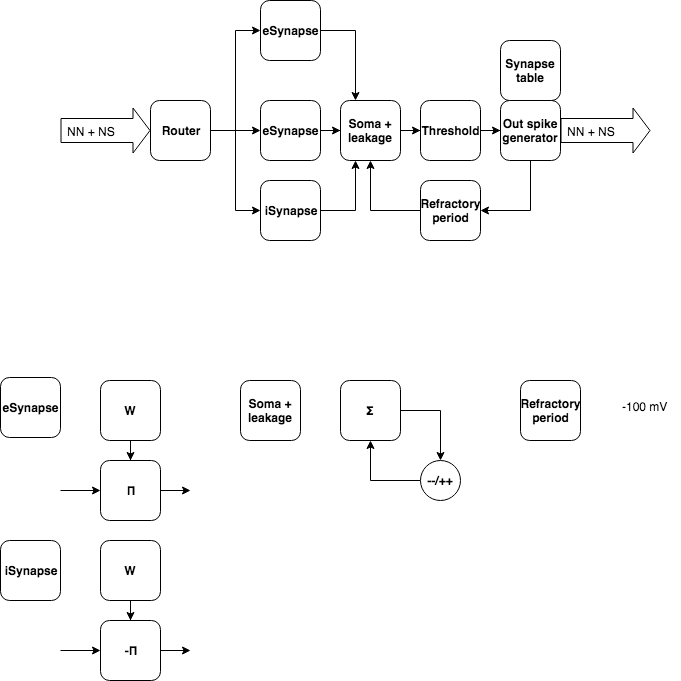

The diagram above was exported from draw.io. Its source (the exported page's mxGraphModel, read from the mxfile embedded in the PNG):
<mxGraphModel dx="921" dy="705" grid="1" gridSize="10" guides="1" tooltips="1" connect="1" arrows="1" fold="1" page="1" pageScale="1" pageWidth="827" pageHeight="1169" math="0" shadow="0">
  <root>
    <mxCell id="0" />
    <mxCell id="1" parent="0" />
    <mxCell id="O-1BO8GJCynUBL8ehqpX-1" value="" style="shape=flexArrow;endArrow=classic;html=1;width=24;endSize=5.33;" edge="1" parent="1">
      <mxGeometry width="50" height="50" relative="1" as="geometry">
        <mxPoint x="120" y="230" as="sourcePoint" />
        <mxPoint x="210" y="230" as="targetPoint" />
      </mxGeometry>
    </mxCell>
    <mxCell id="O-1BO8GJCynUBL8ehqpX-3" value="NN + NS" style="text;html=1;resizable=0;points=[];align=center;verticalAlign=middle;labelBackgroundColor=#ffffff;" vertex="1" connectable="0" parent="O-1BO8GJCynUBL8ehqpX-1">
      <mxGeometry x="-0.6444" y="2" relative="1" as="geometry">
        <mxPoint x="14" y="2" as="offset" />
      </mxGeometry>
    </mxCell>
    <mxCell id="O-1BO8GJCynUBL8ehqpX-5" value="" style="edgeStyle=orthogonalEdgeStyle;rounded=0;orthogonalLoop=1;jettySize=auto;html=1;entryX=0;entryY=0.5;entryDx=0;entryDy=0;" edge="1" parent="1" source="O-1BO8GJCynUBL8ehqpX-2" target="O-1BO8GJCynUBL8ehqpX-4">
      <mxGeometry relative="1" as="geometry" />
    </mxCell>
    <mxCell id="O-1BO8GJCynUBL8ehqpX-29" style="edgeStyle=orthogonalEdgeStyle;rounded=0;orthogonalLoop=1;jettySize=auto;html=1;entryX=0;entryY=0.5;entryDx=0;entryDy=0;" edge="1" parent="1" source="O-1BO8GJCynUBL8ehqpX-2" target="O-1BO8GJCynUBL8ehqpX-28">
      <mxGeometry relative="1" as="geometry" />
    </mxCell>
    <mxCell id="O-1BO8GJCynUBL8ehqpX-33" style="edgeStyle=orthogonalEdgeStyle;rounded=0;orthogonalLoop=1;jettySize=auto;html=1;entryX=0;entryY=0.5;entryDx=0;entryDy=0;" edge="1" parent="1" source="O-1BO8GJCynUBL8ehqpX-2" target="O-1BO8GJCynUBL8ehqpX-32">
      <mxGeometry relative="1" as="geometry" />
    </mxCell>
    <mxCell id="O-1BO8GJCynUBL8ehqpX-2" value="&lt;b&gt;Router&lt;/b&gt;" style="rounded=1;whiteSpace=wrap;html=1;" vertex="1" parent="1">
      <mxGeometry x="210" y="200" width="60" height="60" as="geometry" />
    </mxCell>
    <mxCell id="O-1BO8GJCynUBL8ehqpX-9" value="" style="edgeStyle=orthogonalEdgeStyle;rounded=0;orthogonalLoop=1;jettySize=auto;html=1;entryX=0.25;entryY=0;entryDx=0;entryDy=0;" edge="1" parent="1" source="O-1BO8GJCynUBL8ehqpX-4" target="O-1BO8GJCynUBL8ehqpX-8">
      <mxGeometry relative="1" as="geometry" />
    </mxCell>
    <mxCell id="O-1BO8GJCynUBL8ehqpX-4" value="&lt;b&gt;eSynapse&lt;/b&gt;" style="rounded=1;whiteSpace=wrap;html=1;" vertex="1" parent="1">
      <mxGeometry x="320" y="100" width="60" height="60" as="geometry" />
    </mxCell>
    <mxCell id="O-1BO8GJCynUBL8ehqpX-11" value="" style="edgeStyle=orthogonalEdgeStyle;rounded=0;orthogonalLoop=1;jettySize=auto;html=1;" edge="1" parent="1" source="O-1BO8GJCynUBL8ehqpX-8" target="O-1BO8GJCynUBL8ehqpX-10">
      <mxGeometry relative="1" as="geometry" />
    </mxCell>
    <mxCell id="O-1BO8GJCynUBL8ehqpX-8" value="&lt;b&gt;Soma + leakage&lt;/b&gt;" style="rounded=1;whiteSpace=wrap;html=1;" vertex="1" parent="1">
      <mxGeometry x="400" y="200" width="60" height="60" as="geometry" />
    </mxCell>
    <mxCell id="O-1BO8GJCynUBL8ehqpX-13" value="" style="edgeStyle=orthogonalEdgeStyle;rounded=0;orthogonalLoop=1;jettySize=auto;html=1;" edge="1" parent="1" source="O-1BO8GJCynUBL8ehqpX-10" target="O-1BO8GJCynUBL8ehqpX-12">
      <mxGeometry relative="1" as="geometry" />
    </mxCell>
    <mxCell id="O-1BO8GJCynUBL8ehqpX-10" value="&lt;b&gt;Threshold&lt;/b&gt;" style="rounded=1;whiteSpace=wrap;html=1;" vertex="1" parent="1">
      <mxGeometry x="480" y="200" width="60" height="60" as="geometry" />
    </mxCell>
    <mxCell id="O-1BO8GJCynUBL8ehqpX-31" style="edgeStyle=orthogonalEdgeStyle;rounded=0;orthogonalLoop=1;jettySize=auto;html=1;entryX=1;entryY=0.5;entryDx=0;entryDy=0;" edge="1" parent="1" source="O-1BO8GJCynUBL8ehqpX-12" target="O-1BO8GJCynUBL8ehqpX-14">
      <mxGeometry relative="1" as="geometry">
        <Array as="points">
          <mxPoint x="590" y="310" />
        </Array>
      </mxGeometry>
    </mxCell>
    <mxCell id="O-1BO8GJCynUBL8ehqpX-12" value="&lt;b&gt;Out spike generator&lt;/b&gt;" style="rounded=1;whiteSpace=wrap;html=1;" vertex="1" parent="1">
      <mxGeometry x="560" y="200" width="60" height="60" as="geometry" />
    </mxCell>
    <mxCell id="O-1BO8GJCynUBL8ehqpX-16" style="edgeStyle=orthogonalEdgeStyle;rounded=0;orthogonalLoop=1;jettySize=auto;html=1;entryX=0.5;entryY=1;entryDx=0;entryDy=0;" edge="1" parent="1" source="O-1BO8GJCynUBL8ehqpX-14" target="O-1BO8GJCynUBL8ehqpX-8">
      <mxGeometry relative="1" as="geometry" />
    </mxCell>
    <mxCell id="O-1BO8GJCynUBL8ehqpX-14" value="&lt;b&gt;Refractory period&lt;br&gt;&lt;/b&gt;" style="rounded=1;whiteSpace=wrap;html=1;" vertex="1" parent="1">
      <mxGeometry x="480" y="280" width="60" height="60" as="geometry" />
    </mxCell>
    <mxCell id="O-1BO8GJCynUBL8ehqpX-21" style="edgeStyle=orthogonalEdgeStyle;rounded=0;orthogonalLoop=1;jettySize=auto;html=1;" edge="1" parent="1" source="O-1BO8GJCynUBL8ehqpX-17">
      <mxGeometry relative="1" as="geometry">
        <mxPoint x="250" y="590" as="targetPoint" />
      </mxGeometry>
    </mxCell>
    <mxCell id="O-1BO8GJCynUBL8ehqpX-17" value="&lt;b&gt;Π&lt;/b&gt;" style="rounded=1;whiteSpace=wrap;html=1;" vertex="1" parent="1">
      <mxGeometry x="160" y="560" width="60" height="60" as="geometry" />
    </mxCell>
    <mxCell id="O-1BO8GJCynUBL8ehqpX-18" style="edgeStyle=orthogonalEdgeStyle;rounded=0;orthogonalLoop=1;jettySize=auto;html=1;entryX=0.5;entryY=0;entryDx=0;entryDy=0;" edge="1" source="O-1BO8GJCynUBL8ehqpX-19" target="O-1BO8GJCynUBL8ehqpX-17" parent="1">
      <mxGeometry relative="1" as="geometry" />
    </mxCell>
    <mxCell id="O-1BO8GJCynUBL8ehqpX-19" value="&lt;b&gt;W&lt;/b&gt;" style="rounded=1;whiteSpace=wrap;html=1;" vertex="1" parent="1">
      <mxGeometry x="160" y="480" width="60" height="60" as="geometry" />
    </mxCell>
    <mxCell id="O-1BO8GJCynUBL8ehqpX-20" value="&lt;b&gt;eSynapse&lt;/b&gt;" style="rounded=1;whiteSpace=wrap;html=1;" vertex="1" parent="1">
      <mxGeometry x="60" y="477" width="60" height="60" as="geometry" />
    </mxCell>
    <mxCell id="O-1BO8GJCynUBL8ehqpX-22" style="edgeStyle=orthogonalEdgeStyle;rounded=0;orthogonalLoop=1;jettySize=auto;html=1;entryX=0;entryY=0.5;entryDx=0;entryDy=0;" edge="1" parent="1" target="O-1BO8GJCynUBL8ehqpX-17">
      <mxGeometry relative="1" as="geometry">
        <mxPoint x="260" y="600" as="targetPoint" />
        <mxPoint x="120" y="590" as="sourcePoint" />
      </mxGeometry>
    </mxCell>
    <mxCell id="O-1BO8GJCynUBL8ehqpX-23" value="&lt;b&gt;Soma + leakage&lt;/b&gt;" style="rounded=1;whiteSpace=wrap;html=1;" vertex="1" parent="1">
      <mxGeometry x="300" y="480" width="60" height="60" as="geometry" />
    </mxCell>
    <mxCell id="O-1BO8GJCynUBL8ehqpX-26" style="edgeStyle=orthogonalEdgeStyle;rounded=0;orthogonalLoop=1;jettySize=auto;html=1;entryX=0.5;entryY=0;entryDx=0;entryDy=0;" edge="1" parent="1" source="O-1BO8GJCynUBL8ehqpX-24" target="O-1BO8GJCynUBL8ehqpX-25">
      <mxGeometry relative="1" as="geometry" />
    </mxCell>
    <mxCell id="O-1BO8GJCynUBL8ehqpX-24" value="&lt;b&gt;Σ&lt;/b&gt;" style="rounded=1;whiteSpace=wrap;html=1;" vertex="1" parent="1">
      <mxGeometry x="400" y="480" width="60" height="60" as="geometry" />
    </mxCell>
    <mxCell id="O-1BO8GJCynUBL8ehqpX-27" style="edgeStyle=orthogonalEdgeStyle;rounded=0;orthogonalLoop=1;jettySize=auto;html=1;entryX=0.5;entryY=1;entryDx=0;entryDy=0;" edge="1" parent="1" source="O-1BO8GJCynUBL8ehqpX-25" target="O-1BO8GJCynUBL8ehqpX-24">
      <mxGeometry relative="1" as="geometry" />
    </mxCell>
    <mxCell id="O-1BO8GJCynUBL8ehqpX-25" value="&lt;b&gt;--/++&lt;/b&gt;" style="ellipse;whiteSpace=wrap;html=1;aspect=fixed;" vertex="1" parent="1">
      <mxGeometry x="480" y="560" width="40" height="40" as="geometry" />
    </mxCell>
    <mxCell id="O-1BO8GJCynUBL8ehqpX-30" style="edgeStyle=orthogonalEdgeStyle;rounded=0;orthogonalLoop=1;jettySize=auto;html=1;entryX=0;entryY=0.5;entryDx=0;entryDy=0;" edge="1" parent="1" source="O-1BO8GJCynUBL8ehqpX-28" target="O-1BO8GJCynUBL8ehqpX-8">
      <mxGeometry relative="1" as="geometry" />
    </mxCell>
    <mxCell id="O-1BO8GJCynUBL8ehqpX-28" value="&lt;b&gt;eSynapse&lt;/b&gt;" style="rounded=1;whiteSpace=wrap;html=1;" vertex="1" parent="1">
      <mxGeometry x="320" y="200" width="60" height="60" as="geometry" />
    </mxCell>
    <mxCell id="O-1BO8GJCynUBL8ehqpX-34" style="edgeStyle=orthogonalEdgeStyle;rounded=0;orthogonalLoop=1;jettySize=auto;html=1;entryX=0.25;entryY=1;entryDx=0;entryDy=0;" edge="1" parent="1" source="O-1BO8GJCynUBL8ehqpX-32" target="O-1BO8GJCynUBL8ehqpX-8">
      <mxGeometry relative="1" as="geometry" />
    </mxCell>
    <mxCell id="O-1BO8GJCynUBL8ehqpX-32" value="&lt;b&gt;iSynapse&lt;/b&gt;" style="rounded=1;whiteSpace=wrap;html=1;" vertex="1" parent="1">
      <mxGeometry x="320" y="280" width="60" height="60" as="geometry" />
    </mxCell>
    <mxCell id="O-1BO8GJCynUBL8ehqpX-35" value="" style="shape=flexArrow;endArrow=classic;html=1;width=24;endSize=5.33;" edge="1" parent="1">
      <mxGeometry width="50" height="50" relative="1" as="geometry">
        <mxPoint x="620" y="230" as="sourcePoint" />
        <mxPoint x="710" y="230" as="targetPoint" />
      </mxGeometry>
    </mxCell>
    <mxCell id="O-1BO8GJCynUBL8ehqpX-36" value="NN + NS" style="text;html=1;resizable=0;points=[];align=center;verticalAlign=middle;labelBackgroundColor=#ffffff;" vertex="1" connectable="0" parent="O-1BO8GJCynUBL8ehqpX-35">
      <mxGeometry x="-0.6444" y="2" relative="1" as="geometry">
        <mxPoint x="14" y="2" as="offset" />
      </mxGeometry>
    </mxCell>
    <mxCell id="O-1BO8GJCynUBL8ehqpX-37" value="&lt;b&gt;Synapse table&lt;/b&gt;" style="rounded=1;whiteSpace=wrap;html=1;" vertex="1" parent="1">
      <mxGeometry x="560" y="140" width="60" height="60" as="geometry" />
    </mxCell>
    <mxCell id="O-1BO8GJCynUBL8ehqpX-38" value="&lt;b&gt;Refractory period&lt;br&gt;&lt;/b&gt;" style="rounded=1;whiteSpace=wrap;html=1;" vertex="1" parent="1">
      <mxGeometry x="580" y="480" width="60" height="60" as="geometry" />
    </mxCell>
    <mxCell id="O-1BO8GJCynUBL8ehqpX-39" value="-100 mV" style="text;html=1;resizable=0;points=[];autosize=1;align=left;verticalAlign=top;spacingTop=-4;" vertex="1" parent="1">
      <mxGeometry x="680" y="497" width="60" height="20" as="geometry" />
    </mxCell>
    <mxCell id="O-1BO8GJCynUBL8ehqpX-40" style="edgeStyle=orthogonalEdgeStyle;rounded=0;orthogonalLoop=1;jettySize=auto;html=1;" edge="1" source="O-1BO8GJCynUBL8ehqpX-41" parent="1">
      <mxGeometry relative="1" as="geometry">
        <mxPoint x="250" y="750" as="targetPoint" />
      </mxGeometry>
    </mxCell>
    <mxCell id="O-1BO8GJCynUBL8ehqpX-41" value="&lt;b&gt;-Π&lt;/b&gt;" style="rounded=1;whiteSpace=wrap;html=1;" vertex="1" parent="1">
      <mxGeometry x="160" y="720" width="60" height="60" as="geometry" />
    </mxCell>
    <mxCell id="O-1BO8GJCynUBL8ehqpX-42" style="edgeStyle=orthogonalEdgeStyle;rounded=0;orthogonalLoop=1;jettySize=auto;html=1;entryX=0.5;entryY=0;entryDx=0;entryDy=0;" edge="1" source="O-1BO8GJCynUBL8ehqpX-43" target="O-1BO8GJCynUBL8ehqpX-41" parent="1">
      <mxGeometry relative="1" as="geometry" />
    </mxCell>
    <mxCell id="O-1BO8GJCynUBL8ehqpX-43" value="&lt;b&gt;W&lt;/b&gt;" style="rounded=1;whiteSpace=wrap;html=1;" vertex="1" parent="1">
      <mxGeometry x="160" y="640" width="60" height="60" as="geometry" />
    </mxCell>
    <mxCell id="O-1BO8GJCynUBL8ehqpX-44" value="&lt;b&gt;iSynapse&lt;/b&gt;" style="rounded=1;whiteSpace=wrap;html=1;" vertex="1" parent="1">
      <mxGeometry x="60" y="640" width="60" height="60" as="geometry" />
    </mxCell>
    <mxCell id="O-1BO8GJCynUBL8ehqpX-45" style="edgeStyle=orthogonalEdgeStyle;rounded=0;orthogonalLoop=1;jettySize=auto;html=1;entryX=0;entryY=0.5;entryDx=0;entryDy=0;" edge="1" target="O-1BO8GJCynUBL8ehqpX-41" parent="1">
      <mxGeometry relative="1" as="geometry">
        <mxPoint x="260" y="760" as="targetPoint" />
        <mxPoint x="120" y="750" as="sourcePoint" />
      </mxGeometry>
    </mxCell>
  </root>
</mxGraphModel>